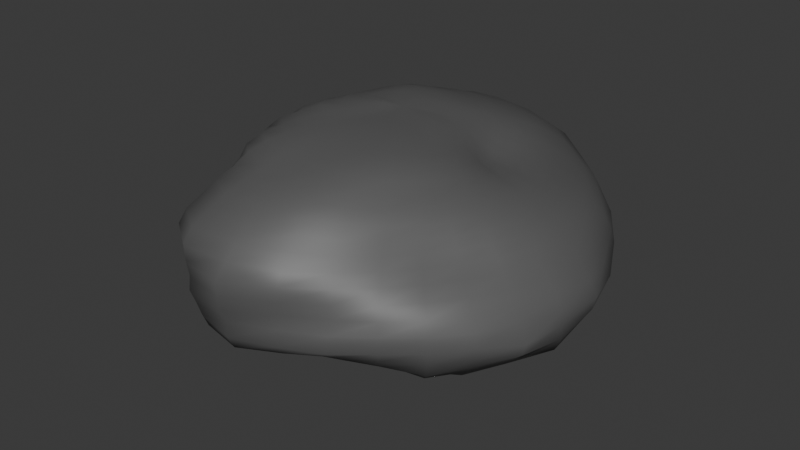 # Source: rockslab.blend  (saved by Blender 5.2.44; exported with 4.5.12 LTS)
import bpy
from mathutils import Matrix  # noqa: F401  (used for matrix-valued properties, if any)

bpy.ops.wm.read_factory_settings(use_empty=True)
scene = bpy.context.scene
scene.name = 'Scene'

# ---- collections
col_stones = bpy.data.collections.new('stones'); scene.collection.children.link(col_stones)

# ---- materials (node trees are filled in below, after node groups)
mat_rock = bpy.data.materials.new('rock')

# ---- material node trees
mat_rock.use_nodes = True; mat_rock.node_tree.nodes.clear()
_N = mat_rock.node_tree.nodes; _L = mat_rock.node_tree.links
n0 = _N.new('ShaderNodeBsdfPrincipled'); n0.name = 'Principled BSDF'; n0.location = (-200, 100)
n0.inputs[0].default_value = (0.09935, 0.09935, 0.09935, 1.0)
n0.inputs[10].default_value = 0.005
n1 = _N.new('ShaderNodeOutputMaterial'); n1.name = 'Material Output'; n1.location = (200, 100)
_L.new(n0.outputs[0], n1.inputs[0])
n1.is_active_output = True

# ---- world
world_world = bpy.data.worlds.new('World'); scene.world = world_world
world_world.use_nodes = True; world_world.node_tree.nodes.clear()
_N = world_world.node_tree.nodes; _L = world_world.node_tree.links
n0 = _N.new('ShaderNodeOutputWorld'); n0.name = 'World Output'; n0.location = (200, 100)
n1 = _N.new('ShaderNodeBackground'); n1.name = 'Background'; n1.location = (-200, 100)
n1.inputs[0].default_value = (0.05088, 0.05088, 0.05088, 1.0)
_L.new(n1.outputs[0], n0.inputs[0])
n0.is_active_output = True
world_world.color = (0.05088, 0.05088, 0.05088)
world_world.sun_shadow_jitter_overblur = 0.0

# ---- meshes
me_landscape_003 = bpy.data.meshes.new('Landscape.003')
me_landscape_003.from_pydata([(9.525e-25, 2.533e-18, -1.365), (0.02594, 0.1304, -1.35), (0.05103, 0.1232, -1.354), (0.07373, 0.1104, -1.348), (0.09364, 0.09364, -1.345), (0.1103, 0.07371, -1.347), (0.1222, 0.05062, -1.343), (0.13, 0.02585, -1.345), (0.1327, 8.123e-18, -1.347), (0.1305, -0.02596, -1.351), (0.1237, -0.05125, -1.36), (0.1118, -0.07468, -1.365), (0.09527, -0.09527, -1.368), (0.07505, -0.1123, -1.372), (0.05178, -0.125, -1.374), (0.0265, -0.1332, -1.379), (1.671e-17, -0.1364, -1.385), (-0.02655, -0.1335, -1.382), (-0.05195, -0.1254, -1.378), (-0.07534, -0.1128, -1.377), (-0.09569, -0.09569, -1.374), (-0.1122, -0.07495, -1.37), (-0.1244, -0.05152, -1.367), (-0.1319, -0.02623, -1.365), (-0.1342, -2.465e-17, -1.363), (-0.1315, 0.02616, -1.362), (-0.1239, 0.05133, -1.362), (-0.1114, 0.07442, -1.36), (-0.09456, 0.09456, -1.358), (-0.07409, 0.1109, -1.354), (-0.05087, 0.1228, -1.35), (-0.02592, 0.1303, -1.349), (-1.623e-17, 0.1326, -1.346), (0.05038, 0.2533, -1.298), (0.09922, 0.2395, -1.303), (0.1454, 0.2177, -1.316), (0.1848, 0.1848, -1.314), (0.2167, 0.1448, -1.31), (0.2395, 0.0992, -1.303), (0.2549, 0.0507, -1.306), (0.2598, 1.591e-17, -1.306), (0.2566, -0.05104, -1.315), (0.2454, -0.1017, -1.336), (0.2228, -0.1489, -1.347), (0.1915, -0.1915, -1.361), (0.1507, -0.2255, -1.364), (0.1043, -0.2519, -1.37), (0.05384, -0.2707, -1.387), (3.399e-17, -0.2775, -1.395), (-0.054, -0.2715, -1.391), (-0.1056, -0.2551, -1.388), (-0.154, -0.2305, -1.393), (-0.1949, -0.1949, -1.385), (-0.2273, -0.1519, -1.374), (-0.2531, -0.1048, -1.377), (-0.2705, -0.0538, -1.386), (-0.2744, -5.041e-17, -1.38), (-0.2689, 0.05348, -1.378), (-0.2533, 0.1049, -1.378), (-0.2244, 0.1499, -1.357), (-0.1892, 0.1892, -1.345), (-0.1465, 0.2193, -1.326), (-0.1002, 0.2418, -1.316), (-0.05062, 0.2545, -1.304), (-3.166e-17, 0.2586, -1.3), (-4.584e-17, 0.3743, -1.234), (0.07306, 0.3673, -1.235), (0.1447, 0.3493, -1.246), (0.2151, 0.3218, -1.276), (0.2774, 0.2774, -1.293), (0.3192, 0.2133, -1.265), (0.3499, 0.1449, -1.249), (0.3706, 0.07372, -1.246), (0.3804, 2.329e-17, -1.254), (0.3758, -0.07476, -1.263), (0.3584, -0.1484, -1.279), (0.3255, -0.2175, -1.291), (0.2809, -0.2809, -1.31), (0.2185, -0.327, -1.296), (0.15, -0.3621, -1.292), (0.07677, -0.386, -1.297), (4.909e-17, -0.4008, -1.321), (-0.07987, -0.4015, -1.35), (-0.1599, -0.386, -1.377), (-0.232, -0.3472, -1.377), (-0.2961, -0.2961, -1.38), (-0.3478, -0.2324, -1.379), (-0.3935, -0.163, -1.404), (-0.4196, -0.08346, -1.41), (-0.4262, -7.828e-17, -1.405), (-0.4148, 0.0825, -1.394), (-0.3848, 0.1594, -1.373), (-0.3413, 0.2281, -1.353), (-0.2846, 0.2846, -1.327), (-0.2181, 0.3265, -1.294), (-0.1468, 0.3544, -1.264), (-0.0737, 0.3705, -1.245), (-5.912e-17, 0.4828, -1.166), (0.0942, 0.4736, -1.166), (0.1891, 0.4564, -1.193), (0.2776, 0.4155, -1.206), (0.3599, 0.3599, -1.229), (0.4182, 0.2794, -1.214), (0.4586, 0.19, -1.198), (0.4808, 0.09565, -1.184), (0.4868, 2.981e-17, -1.175), (0.4854, -0.09656, -1.195), (0.4644, -0.1924, -1.214), (0.4212, -0.2814, -1.223), (0.3619, -0.3619, -1.236), (0.2849, -0.4264, -1.238), (0.1933, -0.4667, -1.219), (0.09903, -0.4979, -1.226), (6.374e-17, -0.5205, -1.257), (-0.1049, -0.5276, -1.299), (-0.2088, -0.5041, -1.317), (-0.3043, -0.4554, -1.322), (-0.383, -0.383, -1.308), (-0.4482, -0.2995, -1.301), (-0.508, -0.2104, -1.327), (-0.5672, -0.1128, -1.396), (-0.5834, -1.072e-16, -1.408), (-0.5736, 0.1141, -1.412), (-0.5253, 0.2176, -1.373), (-0.4641, 0.3101, -1.347), (-0.3798, 0.3798, -1.297), (-0.2898, 0.4337, -1.259), (-0.1945, 0.4695, -1.227), (-0.09608, 0.483, -1.189), (0.1138, 0.5721, -1.091), (0.2293, 0.5537, -1.121), (0.3412, 0.5107, -1.149), (0.4486, 0.4486, -1.187), (0.524, 0.3501, -1.179), (0.5641, 0.2336, -1.142), (0.5783, 0.115, -1.103), (0.5889, 3.606e-17, -1.102), (0.5914, -0.1176, -1.128), (0.5625, -0.233, -1.139), (0.516, -0.3448, -1.161), (0.4421, -0.4421, -1.17), (0.3419, -0.5117, -1.151), (0.2346, -0.5663, -1.147), (0.1209, -0.6078, -1.159), (7.789e-17, -0.636, -1.19), (-0.1292, -0.6495, -1.239), (-0.2543, -0.6139, -1.243), (-0.3688, -0.5519, -1.242), (-0.4673, -0.4673, -1.236), (-0.5429, -0.3627, -1.222), (-0.6148, -0.2547, -1.245), (-0.6817, -0.1356, -1.3), (-0.7309, -1.343e-16, -1.367), (-0.7466, 0.1485, -1.424), (-0.6748, 0.2795, -1.366), (-0.58, 0.3876, -1.305), (-0.4721, 0.4721, -1.249), (-0.3602, 0.539, -1.213), (-0.2383, 0.5752, -1.165), (-0.1174, 0.5903, -1.126), (-7.169e-17, 0.5854, -1.095), (0.1336, 0.6716, -1.025), (0.2698, 0.6513, -1.055), (0.4105, 0.6144, -1.106), (0.5482, 0.5482, -1.16), (0.6267, 0.4187, -1.128), (0.6793, 0.2814, -1.1), (0.6929, 0.1378, -1.057), (0.7071, 4.33e-17, -1.058), (0.7033, -0.1399, -1.073), (0.6668, -0.2762, -1.08), (0.6063, -0.4051, -1.091), (0.5135, -0.5135, -1.087), (0.3991, -0.5974, -1.075), (0.2761, -0.6665, -1.08), (0.1414, -0.7111, -1.085), (9.05e-17, -0.739, -1.106), (-0.1523, -0.7658, -1.169), (-0.2906, -0.7015, -1.136), (-0.4186, -0.6265, -1.128), (-0.5248, -0.5248, -1.111), (-0.62, -0.4143, -1.116), (-0.6913, -0.2864, -1.12), (-0.7589, -0.151, -1.158), (-0.843, -1.549e-16, -1.262), (-0.9062, 0.1802, -1.383), (-0.8547, 0.354, -1.385), (-0.7219, 0.4824, -1.299), (-0.5767, 0.5767, -1.221), (-0.4278, 0.6403, -1.152), (-0.2815, 0.6797, -1.101), (-0.1388, 0.6979, -1.065), (-8.382e-17, 0.6845, -1.024), (-9.616e-17, 0.7852, -0.9568), (0.1531, 0.7697, -0.9562), (0.3126, 0.7548, -0.9955), (0.4899, 0.7333, -1.075), (0.6592, 0.6592, -1.136), (0.7446, 0.4975, -1.091), (0.8195, 0.3394, -1.081), (0.857, 0.1705, -1.065), (0.8627, 5.283e-17, -1.051), (0.8487, -0.1688, -1.054), (0.7949, -0.3293, -1.048), (0.7061, -0.4718, -1.035), (0.5915, -0.5915, -1.019), (0.4562, -0.6827, -1.0), (0.3121, -0.7534, -0.9937), (0.1618, -0.8135, -1.011), (1.041e-16, -0.8502, -1.036), (-0.1711, -0.86, -1.068), (-0.3254, -0.7857, -1.036), (-0.4545, -0.6802, -0.9969), (-0.5694, -0.5694, -0.9812), (-0.684, -0.4571, -1.002), (-0.7774, -0.322, -1.025), (-0.8617, -0.1714, -1.071), (-0.9333, -1.714e-16, -1.137), (-1.062, 0.2112, -1.319), (-1.029, 0.4261, -1.357), (-0.8966, 0.5991, -1.314), (-0.6957, 0.6957, -1.199), (-0.5057, 0.7569, -1.109), (-0.3271, 0.7897, -1.041), (-0.159, 0.7992, -0.9929), (-1.116e-16, 0.9109, -0.9109), (0.1772, 0.8909, -0.9084), (0.3712, 0.8962, -0.97), (0.5832, 0.8729, -1.05), (0.7756, 0.7756, -1.097), (0.8838, 0.5906, -1.063), (0.9382, 0.3886, -1.016), (0.9915, 0.1972, -1.011), (1.021, 6.25e-17, -1.021), (1.005, -0.1999, -1.025), (0.9394, -0.3891, -1.017), (0.82, -0.5479, -0.9862), (0.6714, -0.6714, -0.9495), (0.5089, -0.7617, -0.916), (0.3478, -0.8397, -0.9089), (0.1817, -0.9134, -0.9313), (1.168e-16, -0.954, -0.954), (-0.1894, -0.952, -0.9707), (-0.355, -0.857, -0.9276), (-0.4911, -0.7349, -0.8839), (-0.6212, -0.6212, -0.8785), (-0.7444, -0.4974, -0.8953), (-0.8587, -0.3557, -0.9295), (-0.9455, -0.1881, -0.964), (-1.046, -1.922e-16, -1.046), (-1.161, 0.2308, -1.183), (-1.149, 0.4761, -1.244), (-1.015, 0.6783, -1.221), (-0.8495, 0.8495, -1.201), (-0.6175, 0.9241, -1.111), (-0.3881, 0.9369, -1.014), (-0.1842, 0.9263, -0.9444), (0.2161, 1.086, -0.909), (0.4484, 1.083, -0.9617), (0.6647, 0.9948, -0.9819), (0.8393, 0.8393, -0.9741), (0.9514, 0.6357, -0.9391), (1.027, 0.4254, -0.9123), (1.075, 0.2138, -0.8992), (1.115, 6.825e-17, -0.9147), (1.089, -0.2167, -0.9114), (1.035, -0.4287, -0.9194), (0.934, -0.6241, -0.9219), (0.7653, -0.7653, -0.8882), (0.5686, -0.851, -0.84), (0.3892, -0.9395, -0.8346), (0.201, -1.01, -0.8454), (1.312e-16, -1.071, -0.8793), (-0.2106, -1.059, -0.8858), (-0.3884, -0.9377, -0.8329), (-0.5349, -0.8005, -0.7901), (-0.667, -0.667, -0.7741), (-0.7924, -0.5295, -0.7821), (-0.9407, -0.3897, -0.8356), (-1.03, -0.2048, -0.8616), (-1.165, -2.139e-16, -0.9558), (-1.207, 0.2401, -1.01), (-1.166, 0.4832, -1.036), (-1.1, 0.7348, -1.085), (-0.9219, 0.9219, -1.07), (-0.7154, 1.071, -1.057), (-0.4562, 1.101, -0.9784), (-0.2174, 1.093, -0.9145), (-1.346e-16, 1.099, -0.902), (0.2476, 1.245, -0.8481), (0.5072, 1.224, -0.8856), (0.7024, 1.051, -0.8448), (0.8524, 0.8524, -0.8054), (0.9864, 0.6591, -0.7927), (1.094, 0.4531, -0.7911), (1.166, 0.232, -0.7945), (1.212, 7.421e-17, -0.8098), (1.2, -0.2388, -0.8177), (1.125, -0.4658, -0.8134), (1.044, -0.6976, -0.839), (0.8541, -0.8541, -0.8071), (0.628, -0.9399, -0.7553), (0.4288, -1.035, -0.7487), (0.223, -1.121, -0.7636), (1.458e-16, -1.191, -0.7956), (-0.2344, -1.178, -0.8028), (-0.4304, -1.039, -0.7515), (-0.5739, -0.859, -0.6903), (-0.714, -0.714, -0.6747), (-0.8485, -0.5669, -0.6819), (-1.014, -0.4199, -0.7331), (-1.132, -0.2251, -0.771), (-1.22, -2.24e-16, -0.8149), (-1.239, 0.2464, -0.844), (-1.186, 0.4913, -0.8578), (-1.15, 0.7686, -0.9244), (-0.9987, 0.9987, -0.9437), (-0.7808, 1.169, -0.939), (-0.5223, 1.261, -0.9119), (-0.2529, 1.272, -0.8663), (-1.557e-16, 1.271, -0.8494), (-1.681e-16, 1.373, -0.7339), (0.2639, 1.327, -0.723), (0.5336, 1.288, -0.7453), (0.7259, 1.086, -0.6984), (0.8514, 0.8514, -0.6436), (1.003, 0.6699, -0.6445), (1.121, 0.4644, -0.6486), (1.259, 0.2504, -0.686), (1.298, 7.948e-17, -0.6938), (1.315, -0.2616, -0.7167), (1.24, -0.5138, -0.7176), (1.11, -0.7414, -0.7133), (0.9525, -0.9525, -0.72), (0.6937, -1.038, -0.6674), (0.4741, -1.145, -0.6622), (0.2471, -1.242, -0.677), (1.576e-16, -1.287, -0.688), (-0.2562, -1.288, -0.7018), (-0.4661, -1.125, -0.651), (-0.6208, -0.929, -0.5972), (-0.7685, -0.7685, -0.5809), (-0.9007, -0.6019, -0.579), (-1.083, -0.4484, -0.6263), (-1.223, -0.2433, -0.6667), (-1.284, -2.358e-16, -0.686), (-1.27, 0.2526, -0.6921), (-1.238, 0.5128, -0.7162), (-1.161, 0.7757, -0.7463), (-1.062, 1.062, -0.8026), (-0.8758, 1.311, -0.8426), (-0.5746, 1.387, -0.8025), (-0.2808, 1.412, -0.7693), (-1.686e-16, 1.377, -0.5703), (0.268, 1.348, -0.5691), (0.5405, 1.305, -0.5851), (0.7372, 1.103, -0.5496), (0.8472, 0.8472, -0.4963), (1.014, 0.6779, -0.5054), (1.154, 0.4779, -0.5173), (1.323, 0.2631, -0.5586), (1.403, 8.594e-17, -0.5813), (1.436, -0.2857, -0.6066), (1.312, -0.5433, -0.5881), (1.173, -0.7836, -0.5842), (1.016, -1.016, -0.595), (0.7586, -1.135, -0.5656), (0.5152, -1.244, -0.5577), (0.2658, -1.336, -0.5643), (1.723e-16, -1.407, -0.5829), (-0.2793, -1.404, -0.5931), (-0.4981, -1.202, -0.5391), (-0.6519, -0.9757, -0.486), (-0.8188, -0.8188, -0.4797), (-0.963, -0.6434, -0.4797), (-1.141, -0.4727, -0.5117), (-1.277, -0.2541, -0.5394), (-1.338, -2.459e-16, -0.5544), (-1.306, 0.2598, -0.5516), (-1.228, 0.5089, -0.5508), (-1.138, 0.7605, -0.567), (-1.04, 1.04, -0.6093), (-0.897, 1.342, -0.6688), (-0.5973, 1.442, -0.6465), (-0.2864, 1.44, -0.6081), (0.2722, 1.368, -0.4232), (0.5351, 1.292, -0.4242), (0.7358, 1.101, -0.4017), (0.8631, 0.8631, -0.3703), (1.032, 0.6893, -0.3764), (1.208, 0.5005, -0.3967), (1.392, 0.2768, -0.4304), (1.46, 8.942e-17, -0.443), (1.476, -0.2936, -0.4566), (1.396, -0.5781, -0.4582), (1.22, -0.8154, -0.4452), (1.035, -1.035, -0.4439), (0.7953, -1.19, -0.4343), (0.5505, -1.329, -0.4364), (0.2928, -1.472, -0.4552), (1.954e-16, -1.595, -0.4839), (-0.3049, -1.533, -0.4741), (-0.5447, -1.315, -0.4318), (-0.6905, -1.033, -0.377), (-0.8555, -0.8555, -0.367), (-1.026, -0.6854, -0.3743), (-1.186, -0.4912, -0.3894), (-1.297, -0.2581, -0.4013), (-1.407, -2.584e-16, -0.4267), (-1.335, 0.2655, -0.4128), (-1.24, 0.5138, -0.4073), (-1.137, 0.7599, -0.4149), (-1.009, 1.009, -0.4329), (-0.8527, 1.276, -0.4656), (-0.6123, 1.478, -0.4853), (-0.2915, 1.466, -0.4533), (-1.715e-16, 1.401, -0.4249), (-1.756e-16, 1.434, -0.2852), (0.2683, 1.349, -0.2736), (0.5281, 1.275, -0.2745), (0.7482, 1.12, -0.2679), (0.8932, 0.8932, -0.2513), (1.064, 0.7109, -0.2545), (1.241, 0.5139, -0.2671), (1.416, 0.2817, -0.2872), (1.515, 9.275e-17, -0.3013), (1.473, -0.2929, -0.2987), (1.424, -0.5898, -0.3066), (1.231, -0.8228, -0.2946), (1.046, -1.046, -0.2942), (0.8271, -1.238, -0.2961), (0.5882, -1.42, -0.3057), (0.3075, -1.546, -0.3135), (2.015e-16, -1.646, -0.3273), (-0.3125, -1.571, -0.3186), (-0.5572, -1.345, -0.2896), (-0.705, -1.055, -0.2524), (-0.8763, -0.8763, -0.2465), (-1.042, -0.6964, -0.2493), (-1.21, -0.5012, -0.2605), (-1.297, -0.258, -0.2631), (-1.415, -2.6e-16, -0.2816), (-1.354, 0.2693, -0.2745), (-1.251, 0.5183, -0.2694), (-1.143, 0.7636, -0.2734), (-0.9762, 0.9762, -0.2746), (-0.8064, 1.207, -0.2887), (-0.6112, 1.476, -0.3177), (-0.2886, 1.451, -0.2943), (-1.772e-16, 1.447, -0.1425), (0.2673, 1.344, -0.1349), (0.5305, 1.281, -0.1365), (0.759, 1.136, -0.1346), (0.9314, 0.9314, -0.1297), (1.113, 0.7439, -0.1319), (1.317, 0.5457, -0.1404), (1.464, 0.2912, -0.147), (1.537, 9.41e-17, -0.1514), (1.466, -0.2916, -0.1472), (1.33, -0.5508, -0.1418), (1.215, -0.8117, -0.1439), (1.028, -1.028, -0.1432), (0.8092, -1.211, -0.1435), (0.5726, -1.382, -0.1474), (0.3011, -1.514, -0.152), (2e-16, -1.633, -0.1608), (-0.3184, -1.601, -0.1608), (-0.5625, -1.358, -0.1448), (-0.7317, -1.095, -0.1297), (-0.8847, -0.8847, -0.1232), (-1.046, -0.6986, -0.1238), (-1.224, -0.507, -0.1305), (-1.303, -0.2591, -0.1308), (-1.358, -2.494e-16, -0.1337), (-1.358, 0.2701, -0.1363), (-1.27, 0.5259, -0.1354), (-1.153, 0.7703, -0.1366), (-0.9672, 0.9672, -0.1347), (-0.7778, 1.164, -0.1379), (-0.5934, 1.433, -0.1527), (-0.2887, 1.451, -0.1457), (0.2701, 1.358, 0.0), (0.5387, 1.3, 0.0), (0.7778, 1.164, 0.0), (0.9726, 0.9726, 0.0), (1.155, 0.7715, 0.0), (1.332, 0.5517, 0.0), (1.417, 0.2819, 0.0), (1.479, 9.058e-17, 0.0), (1.429, -0.2842, 0.0), (1.299, -0.5383, 0.0), (1.159, -0.7744, 0.0), (1.004, -1.004, 0.0), (0.7928, -1.187, 0.0), (0.5601, -1.352, 0.0), (0.2971, -1.494, 0.0), (2.073e-16, -1.693, 0.0), (-0.3255, -1.637, 0.0), (-0.5675, -1.37, 0.0), (-0.7564, -1.132, 0.0), (-0.9021, -0.9021, 0.0), (-1.053, -0.7036, 0.0), (-1.196, -0.4954, 0.0), (-1.264, -0.2514, 0.0), (-1.349, -2.478e-16, 0.0), (-1.309, 0.2604, 0.0), (-1.284, 0.5319, 0.0), (-1.167, 0.7794, 0.0), (-0.9628, 0.9628, 0.0), (-0.7606, 1.138, 0.0), (-0.5743, 1.386, 0.0), (-0.2838, 1.427, 0.0), (-1.771e-16, 1.446, 0.0), (0.2696, 1.356, 0.1361), (0.5328, 1.286, 0.1371), (0.7809, 1.169, 0.1384), (0.9831, 0.9831, 0.1369), (1.167, 0.7795, 0.1382), (1.305, 0.5406, 0.1391), (1.375, 0.2736, 0.1381), (1.423, 8.712e-17, 0.1401), (1.347, -0.2679, 0.1352), (1.238, -0.5129, 0.132), (1.105, -0.7383, 0.1309), (0.9467, -0.9467, 0.1319), (0.7691, -1.151, 0.1363), (0.5511, -1.331, 0.1418), (0.3011, -1.514, 0.152), (2.077e-16, -1.696, 0.167), (-0.3233, -1.626, 0.1632), (-0.5818, -1.405, 0.1497), (-0.7529, -1.127, 0.1335), (-0.9206, -0.9206, 0.1282), (-1.023, -0.6834, 0.1212), (-1.14, -0.4724, 0.1216), (-1.236, -0.2459, 0.1241), (-1.283, -2.357e-16, 0.1264), (-1.283, 0.2552, 0.1288), (-1.246, 0.5163, 0.1329), (-1.143, 0.7639, 0.1354), (-0.958, 0.958, 0.1334), (-0.7463, 1.117, 0.1323), (-0.5652, 1.365, 0.1455), (-0.2835, 1.425, 0.1431), (-1.759e-16, 1.437, 0.1415), (0.2668, 1.341, 0.272), (0.5253, 1.268, 0.273), (0.7592, 1.136, 0.2718), (0.9565, 0.9565, 0.2691), (1.124, 0.7509, 0.2689), (1.268, 0.5252, 0.273), (1.33, 0.2646, 0.2698), (1.357, 8.312e-17, 0.27), (1.275, -0.2535, 0.2585), (1.172, -0.4855, 0.2523), (1.029, -0.6873, 0.2461), (0.8907, -0.8907, 0.2505), (0.7271, -1.088, 0.2603), (0.5373, -1.297, 0.2793), (0.2979, -1.497, 0.3037), (2.085e-16, -1.702, 0.3386), (-0.3269, -1.643, 0.3333), (-0.5895, -1.423, 0.3064), (-0.7681, -1.15, 0.275), (-0.8941, -0.8941, 0.2515), (-0.9806, -0.6552, 0.2346), (-1.089, -0.451, 0.2344), (-1.182, -0.2351, 0.2398), (-1.225, -2.249e-16, 0.2436), (-1.238, 0.2463, 0.2511), (-1.184, 0.4905, 0.2549), (-1.102, 0.7365, 0.2637), (-0.932, 0.932, 0.2622), (-0.7211, 1.079, 0.2582), (-0.5376, 1.298, 0.2794), (-0.2757, 1.386, 0.2811), (-1.742e-16, 1.422, 0.2829), (-1.703e-16, 1.39, 0.4217), (0.2665, 1.34, 0.4144), (0.5163, 1.247, 0.4093), (0.7364, 1.102, 0.4021), (0.9269, 0.9269, 0.3976), (1.084, 0.7241, 0.3954), (1.209, 0.5007, 0.3969), (1.272, 0.2531, 0.3935), (1.281, 7.842e-17, 0.3885), (1.23, -0.2447, 0.3805), (1.105, -0.4576, 0.3628), (0.9629, -0.6434, 0.3513), (0.8378, -0.8378, 0.3594), (0.6936, -1.038, 0.3787), (0.5121, -1.236, 0.4059), (0.2889, -1.453, 0.4493), (1.973e-16, -1.611, 0.4888), (-0.328, -1.649, 0.51), (-0.602, -1.453, 0.4772), (-0.7478, -1.119, 0.4083), (-0.8469, -0.8469, 0.3633), (-0.9217, -0.6159, 0.3363), (-1.041, -0.4312, 0.3418), (-1.122, -0.2231, 0.3469), (-1.176, -2.16e-16, 0.3568), (-1.169, 0.2325, 0.3616), (-1.103, 0.4569, 0.3622), (-1.023, 0.6837, 0.3733), (-0.9054, 0.9054, 0.3884), (-0.7076, 1.059, 0.3863), (-0.5085, 1.228, 0.4031), (-0.2644, 1.329, 0.4112), (-1.648e-16, 1.346, 0.5573), (0.2584, 1.299, 0.5487), (0.5063, 1.222, 0.548), (0.6963, 1.042, 0.5192), (0.8702, 0.8702, 0.5097), (1.013, 0.6771, 0.5049), (1.129, 0.4675, 0.506), (1.192, 0.2371, 0.5034), (1.203, 7.366e-17, 0.4983), (1.148, -0.2283, 0.4848), (1.041, -0.4311, 0.4666), (0.9176, -0.6131, 0.4571), (0.7894, -0.7894, 0.4624), (0.655, -0.9802, 0.4883), (0.4922, -1.188, 0.5328), (0.2707, -1.361, 0.5747), (1.874e-16, -1.53, 0.6339), (-0.314, -1.579, 0.6668), (-0.5803, -1.401, 0.6281), (-0.7097, -1.062, 0.5291), (-0.7975, -0.7975, 0.4672), (-0.8956, -0.5984, 0.4462), (-0.9956, -0.4124, 0.4464), (-1.064, -0.2116, 0.4492), (-1.111, -2.042e-16, 0.4603), (-1.083, 0.2154, 0.4574), (-1.025, 0.4245, 0.4595), (-0.9406, 0.6285, 0.4686), (-0.8406, 0.8406, 0.4924), (-0.6781, 1.015, 0.5056), (-0.4722, 1.14, 0.5111), (-0.2516, 1.265, 0.5342), (-1.569e-16, 1.281, 0.6849), (0.2456, 1.235, 0.6729), (0.4721, 1.14, 0.6594), (0.6571, 0.9834, 0.6322), (0.7988, 0.7988, 0.6038), (0.9147, 0.6112, 0.588), (1.025, 0.4246, 0.5931), (1.09, 0.2168, 0.594), (1.111, 6.802e-17, 0.5938), (1.078, -0.2144, 0.5875), (0.9836, -0.4074, 0.5691), (0.8693, -0.5809, 0.5589), (0.7511, -0.7511, 0.5678), (0.6239, -0.9338, 0.6003), (0.4676, -1.129, 0.6532), (0.2569, -1.291, 0.7038), (1.749e-16, -1.428, 0.7632), (-0.2896, -1.456, 0.7935), (-0.5388, -1.301, 0.7526), (-0.6731, -1.007, 0.6476), (-0.7606, -0.7606, 0.575), (-0.8598, -0.5745, 0.5527), (-0.9546, -0.3954, 0.5523), (-1.007, -0.2002, 0.5486), (-1.034, -1.899e-16, 0.5527), (-1.007, 0.2004, 0.549), (-0.9514, 0.3941, 0.5504), (-0.8721, 0.5827, 0.5606), (-0.7684, 0.7684, 0.5808), (-0.6338, 0.9486, 0.6098), (-0.4456, 1.076, 0.6223), (-0.2436, 1.225, 0.6674), (0.2277, 1.145, 0.7799), (0.4335, 1.047, 0.7569), (0.6082, 0.9103, 0.7315), (0.7336, 0.7336, 0.6933), (0.8405, 0.5616, 0.6755), (0.9283, 0.3845, 0.6714), (0.99, 0.1969, 0.6744), (1.012, 6.197e-17, 0.6763), (0.9911, -0.1971, 0.6752), (0.9185, -0.3805, 0.6643), (0.8221, -0.5493, 0.6606), (0.716, -0.716, 0.6766), (0.5961, -0.8922, 0.7169), (0.4394, -1.061, 0.7672), (0.244, -1.227, 0.8357), (1.607e-16, -1.312, 0.8768), (-0.2661, -1.338, 0.9114), (-0.5021, -1.212, 0.8766), (-0.6473, -0.9688, 0.7786), (-0.735, -0.735, 0.6946), (-0.8156, -0.5449, 0.6554), (-0.9041, -0.3745, 0.6539), (-0.9526, -0.1895, 0.6489), (-0.966, -1.774e-16, 0.6454), (-0.9313, 0.1852, 0.6345), (-0.8785, 0.3639, 0.6354), (-0.8071, 0.5393, 0.6486), (-0.7046, 0.7046, 0.6658), (-0.5784, 0.8656, 0.6956), (-0.4267, 1.03, 0.745), (-0.2319, 1.166, 0.7944), (-1.445e-16, 1.18, 0.7884), (0.205, 1.031, 0.8625), (0.3991, 0.9634, 0.8558), (0.5587, 0.8362, 0.8254), (0.6724, 0.6724, 0.7804), (0.7625, 0.5095, 0.7526), (0.8366, 0.3465, 0.7432), (0.887, 0.1764, 0.7422), (0.915, 5.603e-17, 0.7509), (0.8983, -0.1787, 0.7517), (0.851, -0.3525, 0.756), (0.7792, -0.5206, 0.7691), (0.6821, -0.6821, 0.7917), (0.5582, -0.8354, 0.8246), (0.4086, -0.9864, 0.8762), (0.2278, -1.145, 0.9584), (1.467e-16, -1.198, 0.9833), (-0.2367, -1.19, 0.9956), (-0.4564, -1.102, 0.9787), (-0.6092, -0.9117, 0.8999), (-0.701, -0.701, 0.8136), (-0.7803, -0.5214, 0.7702), (-0.8586, -0.3556, 0.7626), (-0.892, -0.1774, 0.7464), (-0.8912, -1.637e-16, 0.7314), (-0.8537, 0.1698, 0.7143), (-0.8036, 0.3329, 0.7138), (-0.7343, 0.4906, 0.7248), (-0.6445, 0.6445, 0.748), (-0.527, 0.7888, 0.7785), (-0.3929, 0.9485, 0.8425), (-0.2094, 1.052, 0.8807), (-1.313e-16, 1.072, 0.8797), (-1.15e-16, 0.9393, 0.9393), (0.1851, 0.9307, 0.949), (0.3551, 0.8574, 0.928), (0.5034, 0.7534, 0.9061), (0.6035, 0.6035, 0.8534), (0.6815, 0.4554, 0.8196), (0.7309, 0.3028, 0.7912), (0.7704, 0.1532, 0.7855), (0.8071, 4.942e-17, 0.8071), (0.8145, -0.162, 0.8304), (0.7779, -0.3222, 0.842), (0.7146, -0.4775, 0.8594), (0.6231, -0.6231, 0.8813), (0.5106, -0.7642, 0.9191), (0.3778, -0.9122, 0.9874), (0.2043, -1.027, 1.047), (1.311e-16, -1.07, 1.07), (-0.2096, -1.054, 1.075), (-0.4193, -1.012, 1.096), (-0.5821, -0.8712, 1.048), (-0.6628, -0.6628, 0.9374), (-0.7395, -0.4941, 0.8894), (-0.8004, -0.3315, 0.8664), (-0.8321, -0.1655, 0.8484), (-0.8108, -1.489e-16, 0.8108), (-0.7757, 0.1543, 0.7909), (-0.7311, 0.3028, 0.7914), (-0.6699, 0.4476, 0.8057), (-0.5933, 0.5933, 0.839), (-0.4829, 0.7227, 0.8691), (-0.3541, 0.8548, 0.9252), (-0.1847, 0.9284, 0.9466), (0.1631, 0.8202, 1.019), (0.3119, 0.7531, 0.9933), (0.4428, 0.6627, 0.9711), (0.539, 0.539, 0.9288), (0.5956, 0.398, 0.8729), (0.6327, 0.2621, 0.8345), (0.6602, 0.1313, 0.8202), (0.7013, 4.294e-17, 0.8545), (0.7223, -0.1437, 0.8974), (0.7025, -0.291, 0.9265), (0.6469, -0.4322, 0.948), (0.5691, -0.5691, 0.9806), (0.4675, -0.6997, 1.025), (0.3424, -0.8266, 1.09), (0.1796, -0.903, 1.122), (1.141e-16, -0.9318, 1.135), (-0.1851, -0.9306, 1.156), (-0.3709, -0.8954, 1.181), (-0.5256, -0.7866, 1.153), (-0.6321, -0.6321, 1.089), (-0.6924, -0.4627, 1.015), (-0.7429, -0.3077, 0.9798), (-0.7609, -0.1513, 0.9453), (-0.7347, -1.35e-16, 0.8953), (-0.7027, 0.1398, 0.873), (-0.6605, 0.2736, 0.8711), (-0.6067, 0.4054, 0.8891), (-0.5325, 0.5325, 0.9176), (-0.4355, 0.6517, 0.9551), (-0.3112, 0.7512, 0.9908), (-0.1636, 0.8223, 1.022), (-1.029e-16, 0.8406, 1.024), (-8.93e-17, 0.7292, 1.091), (0.1406, 0.7071, 1.079), (0.2722, 0.6571, 1.064), (0.3798, 0.5684, 1.023), (0.4645, 0.4645, 0.9831), (0.5188, 0.3467, 0.9339), (0.5509, 0.2282, 0.8925), (0.576, 0.1146, 0.8789), (0.613, 3.754e-17, 0.9175), (0.6333, -0.126, 0.9663), (0.6184, -0.2561, 1.002), (0.5761, -0.3849, 1.037), (0.5076, -0.5076, 1.074), (0.4157, -0.6221, 1.12), (0.2959, -0.7143, 1.157), (0.1529, -0.7687, 1.173), (9.77e-17, -0.7978, 1.194), (-0.1582, -0.7953, 1.214), (-0.3141, -0.7584, 1.229), (-0.4512, -0.6752, 1.215), (-0.57, -0.57, 1.206), (-0.6299, -0.4209, 1.134), (-0.671, -0.2779, 1.087), (-0.6847, -0.1362, 1.045), (-0.6591, -1.211e-16, 0.9864), (-0.6301, 0.1253, 0.9615), (-0.5939, 0.246, 0.9621), (-0.5403, 0.361, 0.9725), (-0.4721, 0.4721, 0.9992), (-0.3824, 0.5724, 1.03), (-0.2747, 0.6631, 1.074), (-0.1425, 0.7162, 1.093), (0.118, 0.5931, 1.131), (0.2284, 0.5515, 1.117), (0.3231, 0.4835, 1.088), (0.3943, 0.3943, 1.043), (0.4487, 0.2998, 1.01), (0.4836, 0.2003, 0.9793), (0.5125, 0.1019, 0.9776), (0.5342, 3.271e-17, 0.9993), (0.5398, -0.1074, 1.03), (0.526, -0.2179, 1.065), (0.4875, -0.3258, 1.097), (0.4299, -0.4299, 1.137), (0.3484, -0.5214, 1.173), (0.2462, -0.5943, 1.203), (0.1266, -0.6364, 1.214), (8.087e-17, -0.6603, 1.235), (-0.1303, -0.6553, 1.25), (-0.2591, -0.6255, 1.267), (-0.3765, -0.5634, 1.268), (-0.4776, -0.4776, 1.264), (-0.5514, -0.3684, 1.241), (-0.5861, -0.2428, 1.187), (-0.5941, -0.1182, 1.133), (-0.5854, -1.075e-16, 1.095), (-0.5592, 0.1112, 1.067), (-0.5229, 0.2166, 1.059), (-0.4725, 0.3157, 1.063), (-0.4081, 0.4081, 1.08), (-0.3317, 0.4964, 1.117), (-0.2361, 0.5699, 1.154), (-0.1197, 0.6017, 1.148), (-7.467e-17, 0.6097, 1.141), (-6.117e-17, 0.4995, 1.206), (0.0954, 0.4796, 1.181), (0.1847, 0.4459, 1.165), (0.2631, 0.3938, 1.143), (0.3246, 0.3246, 1.108), (0.375, 0.2506, 1.089), (0.4122, 0.1707, 1.077), (0.436, 0.08672, 1.073), (0.4465, 2.734e-17, 1.078), (0.4462, -0.08874, 1.098), (0.4285, -0.1775, 1.12), (0.395, -0.2639, 1.147), (0.3478, -0.3478, 1.187), (0.2775, -0.4153, 1.206), (0.1952, -0.4712, 1.231), (0.1003, -0.504, 1.241), (6.397e-17, -0.5224, 1.261), (-0.1032, -0.5189, 1.277), (-0.204, -0.4924, 1.287), (-0.2993, -0.448, 1.301), (-0.3866, -0.3866, 1.32), (-0.4478, -0.2992, 1.3), (-0.4872, -0.2018, 1.273), (-0.5004, -0.09953, 1.232), (-0.4996, -9.177e-17, 1.206), (-0.4803, 0.09554, 1.182), (-0.4483, 0.1857, 1.171), (-0.4057, 0.2711, 1.178), (-0.3503, 0.3503, 1.196), (-0.2829, 0.4234, 1.229), (-0.1943, 0.469, 1.226), (-0.098, 0.4927, 1.213), (0.07241, 0.364, 1.223), (0.1401, 0.3382, 1.207), (0.1996, 0.2988, 1.185), (0.2507, 0.2507, 1.169), (0.2901, 0.1939, 1.15), (0.3196, 0.1324, 1.14), (0.34, 0.06764, 1.143), (0.3482, 2.132e-17, 1.148), (0.3463, -0.06889, 1.164), (0.3297, -0.1365, 1.176), (0.3022, -0.2019, 1.198), (0.261, -0.261, 1.217), (0.208, -0.3113, 1.234), (0.1454, -0.3511, 1.253), (0.07466, -0.3753, 1.262), (4.741e-17, -0.3871, 1.276), (-0.07571, -0.3806, 1.279), (-0.1503, -0.363, 1.295), (-0.2214, -0.3313, 1.313), (-0.2821, -0.2821, 1.315), (-0.3332, -0.2226, 1.321), (-0.3696, -0.1531, 1.319), (-0.3878, -0.07714, 1.303), (-0.3912, -7.186e-17, 1.29), (-0.3796, 0.0755, 1.276), (-0.3572, 0.148, 1.275), (-0.3231, 0.2159, 1.281), (-0.277, 0.277, 1.291), (-0.2162, 0.3236, 1.283), (-0.1471, 0.3551, 1.267), (-0.07407, 0.3724, 1.252), (-4.603e-17, 0.3759, 1.239), (0.04862, 0.2445, 1.253), (0.09417, 0.2274, 1.237), (0.1351, 0.2021, 1.222), (0.1702, 0.1702, 1.21), (0.1993, 0.1331, 1.205), (0.221, 0.09152, 1.202), (0.2357, 0.04689, 1.208), (0.2402, 1.471e-17, 1.208), (0.2365, -0.04704, 1.212), (0.224, -0.0928, 1.219), (0.2029, -0.1356, 1.227), (0.174, -0.174, 1.237), (0.1384, -0.2071, 1.252), (0.0958, -0.2313, 1.258), (0.04913, -0.247, 1.266), (3.099e-17, -0.253, 1.272), (-0.04975, -0.2501, 1.282), (-0.09815, -0.237, 1.289), (-0.1443, -0.216, 1.306), (-0.1853, -0.1853, 1.317), (-0.218, -0.1457, 1.318), (-0.2416, -0.1001, 1.315), (-0.256, -0.05093, 1.312), (-0.2613, -4.8e-17, 1.314), (-0.2559, 0.0509, 1.312), (-0.2407, 0.0997, 1.31), (-0.2153, 0.1438, 1.302), (-0.1819, 0.1819, 1.293), (-0.1422, 0.2129, 1.287), (-0.09743, 0.2352, 1.28), (-0.0494, 0.2484, 1.273), (-3.07e-17, 0.2506, 1.26), (-1.53e-17, 0.125, 1.269), (0.02422, 0.1218, 1.261), (0.04729, 0.1142, 1.255), (0.06858, 0.1026, 1.253), (0.08676, 0.08676, 1.246), (0.1017, 0.06795, 1.242), (0.113, 0.04679, 1.241), (0.1199, 0.02385, 1.241), (0.1224, 7.497e-18, 1.243), (0.1203, -0.02393, 1.246), (0.1137, -0.04709, 1.249), (0.1027, -0.06859, 1.254), (0.08766, -0.08766, 1.259), (0.06918, -0.1035, 1.264), (0.04783, -0.1155, 1.269), (0.02443, -0.1228, 1.272), (1.538e-17, -0.1256, 1.275), (-0.02461, -0.1237, 1.281), (-0.04855, -0.1172, 1.288), (-0.07084, -0.106, 1.295), (-0.09076, -0.09076, 1.303), (-0.1075, -0.07185, 1.313), (-0.12, -0.0497, 1.319), (-0.127, -0.02526, 1.314), (-0.1289, -2.368e-17, 1.309), (-0.1261, 0.02508, 1.305), (-0.1184, 0.04906, 1.302), (-0.1063, 0.071, 1.297), (-0.09008, 0.09008, 1.293), (-0.07054, 0.1056, 1.289), (-0.04842, 0.1169, 1.285), (-0.02457, 0.1235, 1.279), (-5.804e-34, 2.37e-18, 1.277)], [], [(0, 32, 1), (0, 1, 2), (0, 2, 3), (0, 3, 4), (0, 4, 5), (0, 5, 6), (0, 6, 7), (0, 7, 8), (0, 8, 9), (0, 9, 10), (0, 10, 11), (0, 11, 12), (0, 12, 13), (0, 13, 14), (0, 14, 15), (0, 15, 16), (0, 16, 17), (0, 17, 18), (0, 18, 19), (0, 19, 20), (0, 20, 21), (0, 21, 22), (0, 22, 23), (0, 23, 24), (0, 24, 25), (0, 25, 26), (0, 26, 27), (0, 27, 28), (0, 28, 29), (0, 29, 30), (0, 30, 31), (0, 31, 32), (1, 32, 64, 33), (2, 1, 33, 34), (3, 2, 34, 35), (4, 3, 35, 36), (5, 4, 36, 37), (6, 5, 37, 38), (7, 6, 38, 39), (8, 7, 39, 40), (9, 8, 40, 41), (10, 9, 41, 42), (11, 10, 42, 43), (12, 11, 43, 44), (13, 12, 44, 45), (14, 13, 45, 46), (15, 14, 46, 47), (16, 15, 47, 48), (17, 16, 48, 49), (18, 17, 49, 50), (19, 18, 50, 51), (20, 19, 51, 52), (21, 20, 52, 53), (22, 21, 53, 54), (23, 22, 54, 55), (24, 23, 55, 56), (25, 24, 56, 57), (26, 25, 57, 58), (27, 26, 58, 59), (28, 27, 59, 60), (29, 28, 60, 61), (30, 29, 61, 62), (31, 30, 62, 63), (32, 31, 63, 64), (33, 64, 65, 66), (34, 33, 66, 67), (35, 34, 67, 68), (36, 35, 68, 69), (37, 36, 69, 70), (38, 37, 70, 71), (39, 38, 71, 72), (40, 39, 72, 73), (41, 40, 73, 74), (42, 41, 74, 75), (43, 42, 75, 76), (44, 43, 76, 77), (45, 44, 77, 78), (46, 45, 78, 79), (47, 46, 79, 80), (48, 47, 80, 81), (49, 48, 81, 82), (50, 49, 82, 83), (51, 50, 83, 84), (52, 51, 84, 85), (53, 52, 85, 86), (54, 53, 86, 87), (55, 54, 87, 88), (56, 55, 88, 89), (57, 56, 89, 90), (58, 57, 90, 91), (59, 58, 91, 92), (60, 59, 92, 93), (61, 60, 93, 94), (62, 61, 94, 95), (63, 62, 95, 96), (64, 63, 96, 65), (66, 65, 97, 98), (67, 66, 98, 99), (68, 67, 99, 100), (69, 68, 100, 101), (70, 69, 101, 102), (71, 70, 102, 103), (72, 71, 103, 104), (73, 72, 104, 105), (74, 73, 105, 106), (75, 74, 106, 107), (76, 75, 107, 108), (77, 76, 108, 109), (78, 77, 109, 110), (79, 78, 110, 111), (80, 79, 111, 112), (81, 80, 112, 113), (82, 81, 113, 114), (83, 82, 114, 115), (84, 83, 115, 116), (85, 84, 116, 117), (86, 85, 117, 118), (87, 86, 118, 119), (88, 87, 119, 120), (89, 88, 120, 121), (90, 89, 121, 122), (91, 90, 122, 123), (92, 91, 123, 124), (93, 92, 124, 125), (94, 93, 125, 126), (95, 94, 126, 127), (96, 95, 127, 128), (65, 96, 128, 97), (98, 97, 160, 129), (99, 98, 129, 130), (100, 99, 130, 131), (101, 100, 131, 132), (102, 101, 132, 133), (103, 102, 133, 134), (104, 103, 134, 135), (105, 104, 135, 136), (106, 105, 136, 137), (107, 106, 137, 138), (108, 107, 138, 139), (109, 108, 139, 140), (110, 109, 140, 141), (111, 110, 141, 142), (112, 111, 142, 143), (113, 112, 143, 144), (114, 113, 144, 145), (115, 114, 145, 146), (116, 115, 146, 147), (117, 116, 147, 148), (118, 117, 148, 149), (119, 118, 149, 150), (120, 119, 150, 151), (121, 120, 151, 152), (122, 121, 152, 153), (123, 122, 153, 154), (124, 123, 154, 155), (125, 124, 155, 156), (126, 125, 156, 157), (127, 126, 157, 158), (128, 127, 158, 159), (97, 128, 159, 160), (129, 160, 192, 161), (130, 129, 161, 162), (131, 130, 162, 163), (132, 131, 163, 164), (133, 132, 164, 165), (134, 133, 165, 166), (135, 134, 166, 167), (136, 135, 167, 168), (137, 136, 168, 169), (138, 137, 169, 170), (139, 138, 170, 171), (140, 139, 171, 172), (141, 140, 172, 173), (142, 141, 173, 174), (143, 142, 174, 175), (144, 143, 175, 176), (145, 144, 176, 177), (146, 145, 177, 178), (147, 146, 178, 179), (148, 147, 179, 180), (149, 148, 180, 181), (150, 149, 181, 182), (151, 150, 182, 183), (152, 151, 183, 184), (153, 152, 184, 185), (154, 153, 185, 186), (155, 154, 186, 187), (156, 155, 187, 188), (157, 156, 188, 189), (158, 157, 189, 190), (159, 158, 190, 191), (160, 159, 191, 192), (161, 192, 193, 194), (162, 161, 194, 195), (163, 162, 195, 196), (164, 163, 196, 197), (165, 164, 197, 198), (166, 165, 198, 199), (167, 166, 199, 200), (168, 167, 200, 201), (169, 168, 201, 202), (170, 169, 202, 203), (171, 170, 203, 204), (172, 171, 204, 205), (173, 172, 205, 206), (174, 173, 206, 207), (175, 174, 207, 208), (176, 175, 208, 209), (177, 176, 209, 210), (178, 177, 210, 211), (179, 178, 211, 212), (180, 179, 212, 213), (181, 180, 213, 214), (182, 181, 214, 215), (183, 182, 215, 216), (184, 183, 216, 217), (185, 184, 217, 218), (186, 185, 218, 219), (187, 186, 219, 220), (188, 187, 220, 221), (189, 188, 221, 222), (190, 189, 222, 223), (191, 190, 223, 224), (192, 191, 224, 193), (194, 193, 225, 226), (195, 194, 226, 227), (196, 195, 227, 228), (197, 196, 228, 229), (198, 197, 229, 230), (199, 198, 230, 231), (200, 199, 231, 232), (201, 200, 232, 233), (202, 201, 233, 234), (203, 202, 234, 235), (204, 203, 235, 236), (205, 204, 236, 237), (206, 205, 237, 238), (207, 206, 238, 239), (208, 207, 239, 240), (209, 208, 240, 241), (210, 209, 241, 242), (211, 210, 242, 243), (212, 211, 243, 244), (213, 212, 244, 245), (214, 213, 245, 246), (215, 214, 246, 247), (216, 215, 247, 248), (217, 216, 248, 249), (218, 217, 249, 250), (219, 218, 250, 251), (220, 219, 251, 252), (221, 220, 252, 253), (222, 221, 253, 254), (223, 222, 254, 255), (224, 223, 255, 256), (193, 224, 256, 225), (226, 225, 288, 257), (227, 226, 257, 258), (228, 227, 258, 259), (229, 228, 259, 260), (230, 229, 260, 261), (231, 230, 261, 262), (232, 231, 262, 263), (233, 232, 263, 264), (234, 233, 264, 265), (235, 234, 265, 266), (236, 235, 266, 267), (237, 236, 267, 268), (238, 237, 268, 269), (239, 238, 269, 270), (240, 239, 270, 271), (241, 240, 271, 272), (242, 241, 272, 273), (243, 242, 273, 274), (244, 243, 274, 275), (245, 244, 275, 276), (246, 245, 276, 277), (247, 246, 277, 278), (248, 247, 278, 279), (249, 248, 279, 280), (250, 249, 280, 281), (251, 250, 281, 282), (252, 251, 282, 283), (253, 252, 283, 284), (254, 253, 284, 285), (255, 254, 285, 286), (256, 255, 286, 287), (225, 256, 287, 288), (257, 288, 320, 289), (258, 257, 289, 290), (259, 258, 290, 291), (260, 259, 291, 292), (261, 260, 292, 293), (262, 261, 293, 294), (263, 262, 294, 295), (264, 263, 295, 296), (265, 264, 296, 297), (266, 265, 297, 298), (267, 266, 298, 299), (268, 267, 299, 300), (269, 268, 300, 301), (270, 269, 301, 302), (271, 270, 302, 303), (272, 271, 303, 304), (273, 272, 304, 305), (274, 273, 305, 306), (275, 274, 306, 307), (276, 275, 307, 308), (277, 276, 308, 309), (278, 277, 309, 310), (279, 278, 310, 311), (280, 279, 311, 312), (281, 280, 312, 313), (282, 281, 313, 314), (283, 282, 314, 315), (284, 283, 315, 316), (285, 284, 316, 317), (286, 285, 317, 318), (287, 286, 318, 319), (288, 287, 319, 320), (289, 320, 321, 322), (290, 289, 322, 323), (291, 290, 323, 324), (292, 291, 324, 325), (293, 292, 325, 326), (294, 293, 326, 327), (295, 294, 327, 328), (296, 295, 328, 329), (297, 296, 329, 330), (298, 297, 330, 331), (299, 298, 331, 332), (300, 299, 332, 333), (301, 300, 333, 334), (302, 301, 334, 335), (303, 302, 335, 336), (304, 303, 336, 337), (305, 304, 337, 338), (306, 305, 338, 339), (307, 306, 339, 340), (308, 307, 340, 341), (309, 308, 341, 342), (310, 309, 342, 343), (311, 310, 343, 344), (312, 311, 344, 345), (313, 312, 345, 346), (314, 313, 346, 347), (315, 314, 347, 348), (316, 315, 348, 349), (317, 316, 349, 350), (318, 317, 350, 351), (319, 318, 351, 352), (320, 319, 352, 321), (322, 321, 353, 354), (323, 322, 354, 355), (324, 323, 355, 356), (325, 324, 356, 357), (326, 325, 357, 358), (327, 326, 358, 359), (328, 327, 359, 360), (329, 328, 360, 361), (330, 329, 361, 362), (331, 330, 362, 363), (332, 331, 363, 364), (333, 332, 364, 365), (334, 333, 365, 366), (335, 334, 366, 367), (336, 335, 367, 368), (337, 336, 368, 369), (338, 337, 369, 370), (339, 338, 370, 371), (340, 339, 371, 372), (341, 340, 372, 373), (342, 341, 373, 374), (343, 342, 374, 375), (344, 343, 375, 376), (345, 344, 376, 377), (346, 345, 377, 378), (347, 346, 378, 379), (348, 347, 379, 380), (349, 348, 380, 381), (350, 349, 381, 382), (351, 350, 382, 383), (352, 351, 383, 384), (321, 352, 384, 353), (354, 353, 416, 385), (355, 354, 385, 386), (356, 355, 386, 387), (357, 356, 387, 388), (358, 357, 388, 389), (359, 358, 389, 390), (360, 359, 390, 391), (361, 360, 391, 392), (362, 361, 392, 393), (363, 362, 393, 394), (364, 363, 394, 395), (365, 364, 395, 396), (366, 365, 396, 397), (367, 366, 397, 398), (368, 367, 398, 399), (369, 368, 399, 400), (370, 369, 400, 401), (371, 370, 401, 402), (372, 371, 402, 403), (373, 372, 403, 404), (374, 373, 404, 405), (375, 374, 405, 406), (376, 375, 406, 407), (377, 376, 407, 408), (378, 377, 408, 409), (379, 378, 409, 410), (380, 379, 410, 411), (381, 380, 411, 412), (382, 381, 412, 413), (383, 382, 413, 414), (384, 383, 414, 415), (353, 384, 415, 416), (385, 416, 417, 418), (386, 385, 418, 419), (387, 386, 419, 420), (388, 387, 420, 421), (389, 388, 421, 422), (390, 389, 422, 423), (391, 390, 423, 424), (392, 391, 424, 425), (393, 392, 425, 426), (394, 393, 426, 427), (395, 394, 427, 428), (396, 395, 428, 429), (397, 396, 429, 430), (398, 397, 430, 431), (399, 398, 431, 432), (400, 399, 432, 433), (401, 400, 433, 434), (402, 401, 434, 435), (403, 402, 435, 436), (404, 403, 436, 437), (405, 404, 437, 438), (406, 405, 438, 439), (407, 406, 439, 440), (408, 407, 440, 441), (409, 408, 441, 442), (410, 409, 442, 443), (411, 410, 443, 444), (412, 411, 444, 445), (413, 412, 445, 446), (414, 413, 446, 447), (415, 414, 447, 448), (416, 415, 448, 417), (418, 417, 449, 450), (419, 418, 450, 451), (420, 419, 451, 452), (421, 420, 452, 453), (422, 421, 453, 454), (423, 422, 454, 455), (424, 423, 455, 456), (425, 424, 456, 457), (426, 425, 457, 458), (427, 426, 458, 459), (428, 427, 459, 460), (429, 428, 460, 461), (430, 429, 461, 462), (431, 430, 462, 463), (432, 431, 463, 464), (433, 432, 464, 465), (434, 433, 465, 466), (435, 434, 466, 467), (436, 435, 467, 468), (437, 436, 468, 469), (438, 437, 469, 470), (439, 438, 470, 471), (440, 439, 471, 472), (441, 440, 472, 473), (442, 441, 473, 474), (443, 442, 474, 475), (444, 443, 475, 476), (445, 444, 476, 477), (446, 445, 477, 478), (447, 446, 478, 479), (448, 447, 479, 480), (417, 448, 480, 449), (450, 449, 512, 481), (451, 450, 481, 482), (452, 451, 482, 483), (453, 452, 483, 484), (454, 453, 484, 485), (455, 454, 485, 486), (456, 455, 486, 487), (457, 456, 487, 488), (458, 457, 488, 489), (459, 458, 489, 490), (460, 459, 490, 491), (461, 460, 491, 492), (462, 461, 492, 493), (463, 462, 493, 494), (464, 463, 494, 495), (465, 464, 495, 496), (466, 465, 496, 497), (467, 466, 497, 498), (468, 467, 498, 499), (469, 468, 499, 500), (470, 469, 500, 501), (471, 470, 501, 502), (472, 471, 502, 503), (473, 472, 503, 504), (474, 473, 504, 505), (475, 474, 505, 506), (476, 475, 506, 507), (477, 476, 507, 508), (478, 477, 508, 509), (479, 478, 509, 510), (480, 479, 510, 511), (449, 480, 511, 512), (481, 512, 544, 513), (482, 481, 513, 514), (483, 482, 514, 515), (484, 483, 515, 516), (485, 484, 516, 517), (486, 485, 517, 518), (487, 486, 518, 519), (488, 487, 519, 520), (489, 488, 520, 521), (490, 489, 521, 522), (491, 490, 522, 523), (492, 491, 523, 524), (493, 492, 524, 525), (494, 493, 525, 526), (495, 494, 526, 527), (496, 495, 527, 528), (497, 496, 528, 529), (498, 497, 529, 530), (499, 498, 530, 531), (500, 499, 531, 532), (501, 500, 532, 533), (502, 501, 533, 534), (503, 502, 534, 535), (504, 503, 535, 536), (505, 504, 536, 537), (506, 505, 537, 538), (507, 506, 538, 539), (508, 507, 539, 540), (509, 508, 540, 541), (510, 509, 541, 542), (511, 510, 542, 543), (512, 511, 543, 544), (513, 544, 576, 545), (514, 513, 545, 546), (515, 514, 546, 547), (516, 515, 547, 548), (517, 516, 548, 549), (518, 517, 549, 550), (519, 518, 550, 551), (520, 519, 551, 552), (521, 520, 552, 553), (522, 521, 553, 554), (523, 522, 554, 555), (524, 523, 555, 556), (525, 524, 556, 557), (526, 525, 557, 558), (527, 526, 558, 559), (528, 527, 559, 560), (529, 528, 560, 561), (530, 529, 561, 562), (531, 530, 562, 563), (532, 531, 563, 564), (533, 532, 564, 565), (534, 533, 565, 566), (535, 534, 566, 567), (536, 535, 567, 568), (537, 536, 568, 569), (538, 537, 569, 570), (539, 538, 570, 571), (540, 539, 571, 572), (541, 540, 572, 573), (542, 541, 573, 574), (543, 542, 574, 575), (544, 543, 575, 576), (545, 576, 577, 578), (546, 545, 578, 579), (547, 546, 579, 580), (548, 547, 580, 581), (549, 548, 581, 582), (550, 549, 582, 583), (551, 550, 583, 584), (552, 551, 584, 585), (553, 552, 585, 586), (554, 553, 586, 587), (555, 554, 587, 588), (556, 555, 588, 589), (557, 556, 589, 590), (558, 557, 590, 591), (559, 558, 591, 592), (560, 559, 592, 593), (561, 560, 593, 594), (562, 561, 594, 595), (563, 562, 595, 596), (564, 563, 596, 597), (565, 564, 597, 598), (566, 565, 598, 599), (567, 566, 599, 600), (568, 567, 600, 601), (569, 568, 601, 602), (570, 569, 602, 603), (571, 570, 603, 604), (572, 571, 604, 605), (573, 572, 605, 606), (574, 573, 606, 607), (575, 574, 607, 608), (576, 575, 608, 577), (578, 577, 609, 610), (579, 578, 610, 611), (580, 579, 611, 612), (581, 580, 612, 613), (582, 581, 613, 614), (583, 582, 614, 615), (584, 583, 615, 616), (585, 584, 616, 617), (586, 585, 617, 618), (587, 586, 618, 619), (588, 587, 619, 620), (589, 588, 620, 621), (590, 589, 621, 622), (591, 590, 622, 623), (592, 591, 623, 624), (593, 592, 624, 625), (594, 593, 625, 626), (595, 594, 626, 627), (596, 595, 627, 628), (597, 596, 628, 629), (598, 597, 629, 630), (599, 598, 630, 631), (600, 599, 631, 632), (601, 600, 632, 633), (602, 601, 633, 634), (603, 602, 634, 635), (604, 603, 635, 636), (605, 604, 636, 637), (606, 605, 637, 638), (607, 606, 638, 639), (608, 607, 639, 640), (577, 608, 640, 609), (610, 609, 641, 642), (611, 610, 642, 643), (612, 611, 643, 644), (613, 612, 644, 645), (614, 613, 645, 646), (615, 614, 646, 647), (616, 615, 647, 648), (617, 616, 648, 649), (618, 617, 649, 650), (619, 618, 650, 651), (620, 619, 651, 652), (621, 620, 652, 653), (622, 621, 653, 654), (623, 622, 654, 655), (624, 623, 655, 656), (625, 624, 656, 657), (626, 625, 657, 658), (627, 626, 658, 659), (628, 627, 659, 660), (629, 628, 660, 661), (630, 629, 661, 662), (631, 630, 662, 663), (632, 631, 663, 664), (633, 632, 664, 665), (634, 633, 665, 666), (635, 634, 666, 667), (636, 635, 667, 668), (637, 636, 668, 669), (638, 637, 669, 670), (639, 638, 670, 671), (640, 639, 671, 672), (609, 640, 672, 641), (642, 641, 704, 673), (643, 642, 673, 674), (644, 643, 674, 675), (645, 644, 675, 676), (646, 645, 676, 677), (647, 646, 677, 678), (648, 647, 678, 679), (649, 648, 679, 680), (650, 649, 680, 681), (651, 650, 681, 682), (652, 651, 682, 683), (653, 652, 683, 684), (654, 653, 684, 685), (655, 654, 685, 686), (656, 655, 686, 687), (657, 656, 687, 688), (658, 657, 688, 689), (659, 658, 689, 690), (660, 659, 690, 691), (661, 660, 691, 692), (662, 661, 692, 693), (663, 662, 693, 694), (664, 663, 694, 695), (665, 664, 695, 696), (666, 665, 696, 697), (667, 666, 697, 698), (668, 667, 698, 699), (669, 668, 699, 700), (670, 669, 700, 701), (671, 670, 701, 702), (672, 671, 702, 703), (641, 672, 703, 704), (673, 704, 736, 705), (674, 673, 705, 706), (675, 674, 706, 707), (676, 675, 707, 708), (677, 676, 708, 709), (678, 677, 709, 710), (679, 678, 710, 711), (680, 679, 711, 712), (681, 680, 712, 713), (682, 681, 713, 714), (683, 682, 714, 715), (684, 683, 715, 716), (685, 684, 716, 717), (686, 685, 717, 718), (687, 686, 718, 719), (688, 687, 719, 720), (689, 688, 720, 721), (690, 689, 721, 722), (691, 690, 722, 723), (692, 691, 723, 724), (693, 692, 724, 725), (694, 693, 725, 726), (695, 694, 726, 727), (696, 695, 727, 728), (697, 696, 728, 729), (698, 697, 729, 730), (699, 698, 730, 731), (700, 699, 731, 732), (701, 700, 732, 733), (702, 701, 733, 734), (703, 702, 734, 735), (704, 703, 735, 736), (705, 736, 737, 738), (706, 705, 738, 739), (707, 706, 739, 740), (708, 707, 740, 741), (709, 708, 741, 742), (710, 709, 742, 743), (711, 710, 743, 744), (712, 711, 744, 745), (713, 712, 745, 746), (714, 713, 746, 747), (715, 714, 747, 748), (716, 715, 748, 749), (717, 716, 749, 750), (718, 717, 750, 751), (719, 718, 751, 752), (720, 719, 752, 753), (721, 720, 753, 754), (722, 721, 754, 755), (723, 722, 755, 756), (724, 723, 756, 757), (725, 724, 757, 758), (726, 725, 758, 759), (727, 726, 759, 760), (728, 727, 760, 761), (729, 728, 761, 762), (730, 729, 762, 763), (731, 730, 763, 764), (732, 731, 764, 765), (733, 732, 765, 766), (734, 733, 766, 767), (735, 734, 767, 768), (736, 735, 768, 737), (738, 737, 800, 769), (739, 738, 769, 770), (740, 739, 770, 771), (741, 740, 771, 772), (742, 741, 772, 773), (743, 742, 773, 774), (744, 743, 774, 775), (745, 744, 775, 776), (746, 745, 776, 777), (747, 746, 777, 778), (748, 747, 778, 779), (749, 748, 779, 780), (750, 749, 780, 781), (751, 750, 781, 782), (752, 751, 782, 783), (753, 752, 783, 784), (754, 753, 784, 785), (755, 754, 785, 786), (756, 755, 786, 787), (757, 756, 787, 788), (758, 757, 788, 789), (759, 758, 789, 790), (760, 759, 790, 791), (761, 760, 791, 792), (762, 761, 792, 793), (763, 762, 793, 794), (764, 763, 794, 795), (765, 764, 795, 796), (766, 765, 796, 797), (767, 766, 797, 798), (768, 767, 798, 799), (737, 768, 799, 800), (769, 800, 801, 802), (770, 769, 802, 803), (771, 770, 803, 804), (772, 771, 804, 805), (773, 772, 805, 806), (774, 773, 806, 807), (775, 774, 807, 808), (776, 775, 808, 809), (777, 776, 809, 810), (778, 777, 810, 811), (779, 778, 811, 812), (780, 779, 812, 813), (781, 780, 813, 814), (782, 781, 814, 815), (783, 782, 815, 816), (784, 783, 816, 817), (785, 784, 817, 818), (786, 785, 818, 819), (787, 786, 819, 820), (788, 787, 820, 821), (789, 788, 821, 822), (790, 789, 822, 823), (791, 790, 823, 824), (792, 791, 824, 825), (793, 792, 825, 826), (794, 793, 826, 827), (795, 794, 827, 828), (796, 795, 828, 829), (797, 796, 829, 830), (798, 797, 830, 831), (799, 798, 831, 832), (800, 799, 832, 801), (802, 801, 864, 833), (803, 802, 833, 834), (804, 803, 834, 835), (805, 804, 835, 836), (806, 805, 836, 837), (807, 806, 837, 838), (808, 807, 838, 839), (809, 808, 839, 840), (810, 809, 840, 841), (811, 810, 841, 842), (812, 811, 842, 843), (813, 812, 843, 844), (814, 813, 844, 845), (815, 814, 845, 846), (816, 815, 846, 847), (817, 816, 847, 848), (818, 817, 848, 849), (819, 818, 849, 850), (820, 819, 850, 851), (821, 820, 851, 852), (822, 821, 852, 853), (823, 822, 853, 854), (824, 823, 854, 855), (825, 824, 855, 856), (826, 825, 856, 857), (827, 826, 857, 858), (828, 827, 858, 859), (829, 828, 859, 860), (830, 829, 860, 861), (831, 830, 861, 862), (832, 831, 862, 863), (801, 832, 863, 864), (833, 864, 865, 866), (834, 833, 866, 867), (835, 834, 867, 868), (836, 835, 868, 869), (837, 836, 869, 870), (838, 837, 870, 871), (839, 838, 871, 872), (840, 839, 872, 873), (841, 840, 873, 874), (842, 841, 874, 875), (843, 842, 875, 876), (844, 843, 876, 877), (845, 844, 877, 878), (846, 845, 878, 879), (847, 846, 879, 880), (848, 847, 880, 881), (849, 848, 881, 882), (850, 849, 882, 883), (851, 850, 883, 884), (852, 851, 884, 885), (853, 852, 885, 886), (854, 853, 886, 887), (855, 854, 887, 888), (856, 855, 888, 889), (857, 856, 889, 890), (858, 857, 890, 891), (859, 858, 891, 892), (860, 859, 892, 893), (861, 860, 893, 894), (862, 861, 894, 895), (863, 862, 895, 896), (864, 863, 896, 865), (866, 865, 928, 897), (867, 866, 897, 898), (868, 867, 898, 899), (869, 868, 899, 900), (870, 869, 900, 901), (871, 870, 901, 902), (872, 871, 902, 903), (873, 872, 903, 904), (874, 873, 904, 905), (875, 874, 905, 906), (876, 875, 906, 907), (877, 876, 907, 908), (878, 877, 908, 909), (879, 878, 909, 910), (880, 879, 910, 911), (881, 880, 911, 912), (882, 881, 912, 913), (883, 882, 913, 914), (884, 883, 914, 915), (885, 884, 915, 916), (886, 885, 916, 917), (887, 886, 917, 918), (888, 887, 918, 919), (889, 888, 919, 920), (890, 889, 920, 921), (891, 890, 921, 922), (892, 891, 922, 923), (893, 892, 923, 924), (894, 893, 924, 925), (895, 894, 925, 926), (896, 895, 926, 927), (865, 896, 927, 928), (897, 928, 960, 929), (898, 897, 929, 930), (899, 898, 930, 931), (900, 899, 931, 932), (901, 900, 932, 933), (902, 901, 933, 934), (903, 902, 934, 935), (904, 903, 935, 936), (905, 904, 936, 937), (906, 905, 937, 938), (907, 906, 938, 939), (908, 907, 939, 940), (909, 908, 940, 941), (910, 909, 941, 942), (911, 910, 942, 943), (912, 911, 943, 944), (913, 912, 944, 945), (914, 913, 945, 946), (915, 914, 946, 947), (916, 915, 947, 948), (917, 916, 948, 949), (918, 917, 949, 950), (919, 918, 950, 951), (920, 919, 951, 952), (921, 920, 952, 953), (922, 921, 953, 954), (923, 922, 954, 955), (924, 923, 955, 956), (925, 924, 956, 957), (926, 925, 957, 958), (927, 926, 958, 959), (928, 927, 959, 960), (929, 960, 961, 962), (930, 929, 962, 963), (931, 930, 963, 964), (932, 931, 964, 965), (933, 932, 965, 966), (934, 933, 966, 967), (935, 934, 967, 968), (936, 935, 968, 969), (937, 936, 969, 970), (938, 937, 970, 971), (939, 938, 971, 972), (940, 939, 972, 973), (941, 940, 973, 974), (942, 941, 974, 975), (943, 942, 975, 976), (944, 943, 976, 977), (945, 944, 977, 978), (946, 945, 978, 979), (947, 946, 979, 980), (948, 947, 980, 981), (949, 948, 981, 982), (950, 949, 982, 983), (951, 950, 983, 984), (952, 951, 984, 985), (953, 952, 985, 986), (954, 953, 986, 987), (955, 954, 987, 988), (956, 955, 988, 989), (957, 956, 989, 990), (958, 957, 990, 991), (959, 958, 991, 992), (960, 959, 992, 961), (962, 961, 993), (963, 962, 993), (964, 963, 993), (965, 964, 993), (966, 965, 993), (967, 966, 993), (968, 967, 993), (969, 968, 993), (970, 969, 993), (971, 970, 993), (972, 971, 993), (973, 972, 993), (974, 973, 993), (975, 974, 993), (976, 975, 993), (977, 976, 993), (978, 977, 993), (979, 978, 993), (980, 979, 993), (981, 980, 993), (982, 981, 993), (983, 982, 993), (984, 983, 993), (985, 984, 993), (986, 985, 993), (987, 986, 993), (988, 987, 993), (989, 988, 993), (990, 989, 993), (991, 990, 993), (992, 991, 993), (961, 992, 993)])
me_landscape_003.polygons.foreach_set('use_smooth', [True] * 1024)
me_landscape_003.materials.append(mat_rock)
me_landscape_003.update()

# ---- objects
ob_rock_slab = bpy.data.objects.new('rock_slab', me_landscape_003)

# ---- transforms, parenting, visibility, modifiers, constraints
ob_rock_slab.location = (0.0, 0.0, 0.0)
ob_rock_slab.scale = (1.633, 1.633, 1.0)

# ---- collection membership
col_stones.objects.link(ob_rock_slab)

# ---- scene / render settings (as saved in the file)
scene.frame_start = 1; scene.frame_end = 250; scene.frame_set(1)
scene.render.engine = 'BLENDER_EEVEE_NEXT'
scene.render.bake_bias = 0.0
scene.render.bake_samples = 0
scene.render.compositor_device = 'GPU'
scene.eevee.use_volume_custom_range = False
scene.eevee.fast_gi_thickness_near = 0.1
scene.eevee.fast_gi_thickness_far = 0.0
scene.eevee.ray_tracing_options.screen_trace_thickness = 0.1
bpy.context.view_layer.update()

# ---- added for rendering (the .blend has no active camera and no usable light): camera, sun
cam_auto = bpy.data.cameras.new('AutoCamera')
cam_auto.lens = 50.0
cam_auto.sensor_width = 36.0
cam_auto.clip_end = 1000.0
ob_auto_camera = bpy.data.objects.new('AutoCamera', cam_auto)
scene.collection.objects.link(ob_auto_camera)
ob_auto_camera.location = (7.12969, -8.61989, 5.57296)
ob_auto_camera.rotation_euler = (1.09748, -7.21219e-08, 0.694738)
scene.camera = ob_auto_camera
light_auto_sun = bpy.data.lights.new('AutoSun', 'SUN')
light_auto_sun.energy = 3.0
light_auto_sun.angle = 0.0523599
ob_auto_sun = bpy.data.objects.new('AutoSun', light_auto_sun)
scene.collection.objects.link(ob_auto_sun)
ob_auto_sun.rotation_euler = (0.872665, 0.174533, 0.523599)
bpy.context.view_layer.update()
